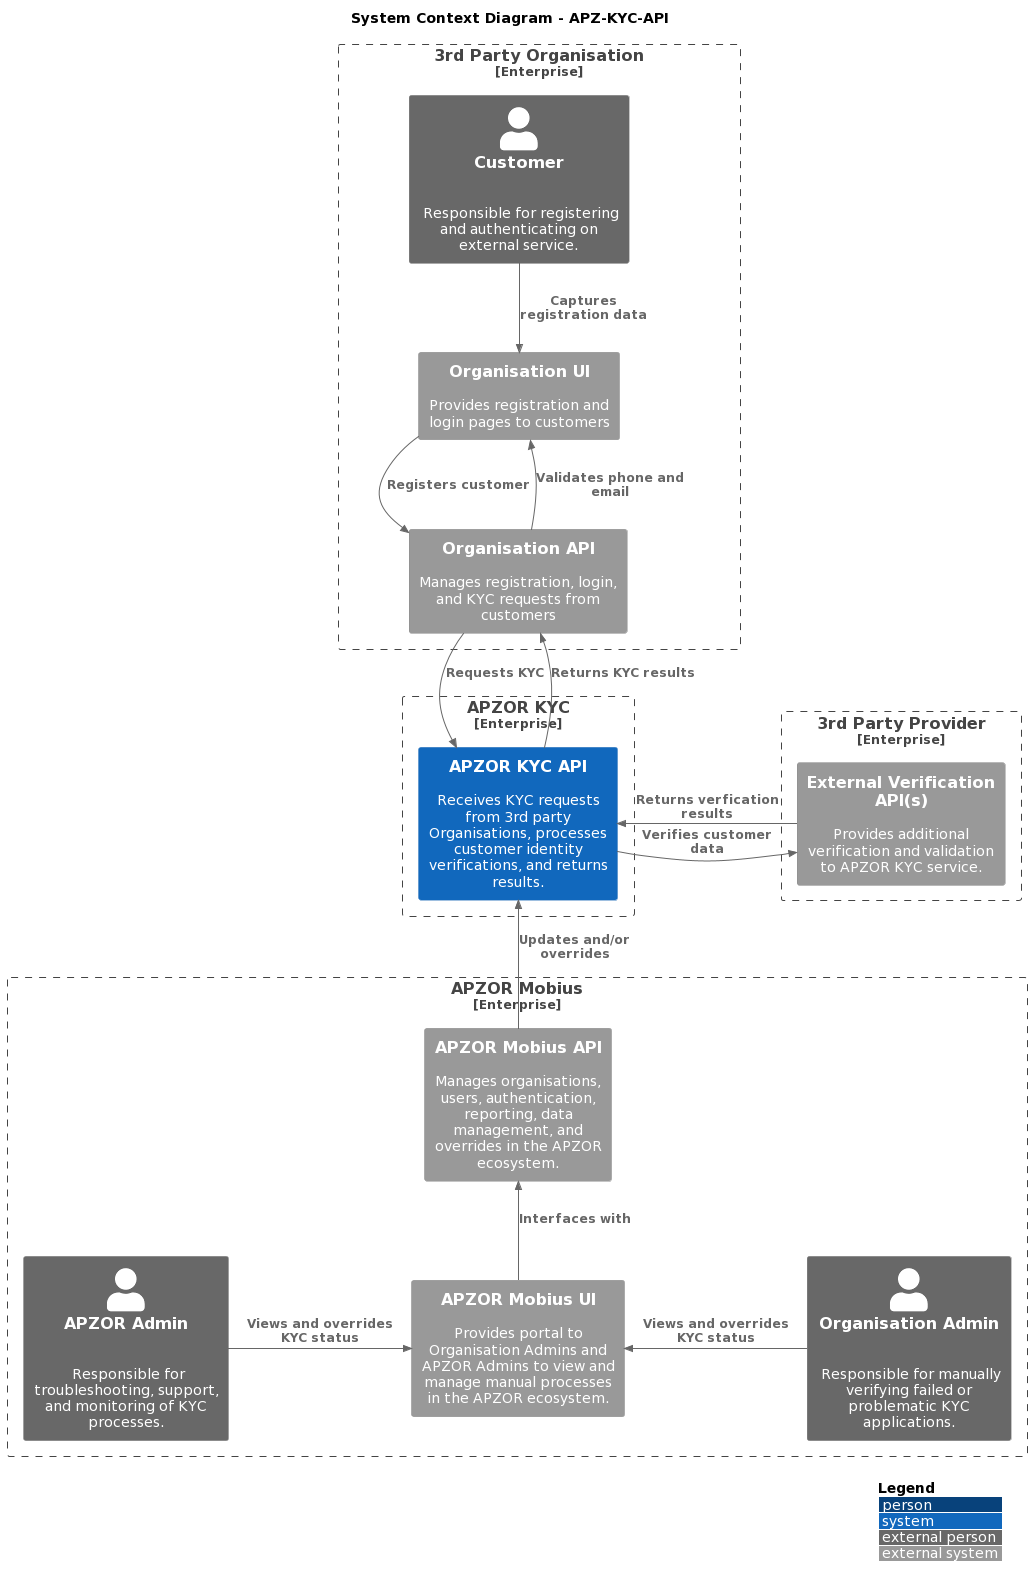

The diagram above was rendered by PlantUML. Its source (embedded in the PNG):
@startuml
!include <c4/C4_Context.puml>  
!include <office/Users/user.puml>

LAYOUT_WITH_LEGEND()

title System Context Diagram - APZ-KYC-API


Enterprise_Boundary(c0, "3rd Party Organisation") {
  System_Ext(organisationUi, "Organisation UI", "Provides registration and login pages to customers")
  System_Ext(organisationApi, "Organisation API", "Manages registration, login, and KYC requests from customers")
  Person_Ext(customer, Customer ,"\n Responsible for registering and authenticating on external service." )
}

Enterprise_Boundary(c1, "APZOR KYC") {
  System(apzKycApi, "APZOR KYC API", "Receives KYC requests from 3rd party Organisations, processes customer identity verifications, and returns results.")
}

Enterprise_Boundary(c2, "APZOR Mobius") {
  System_Ext(apzMobiusUi, "APZOR Mobius UI", "Provides portal to Organisation Admins and APZOR Admins to view and manage manual processes in the APZOR ecosystem.")
  System_Ext(apzMobiusApi, "APZOR Mobius API", "Manages organisations, users, authentication, reporting, data management, and overrides in the APZOR ecosystem.")
  Person_Ext(orgAdmin, Organisation Admin ,"\n Responsible for manually verifying failed or problematic KYC applications." )
  Person_Ext(apzorAdmin, APZOR Admin ,"\n Responsible for troubleshooting, support, and monitoring of KYC processes." )
}

Enterprise_Boundary(c3, "3rd Party Provider") {
  System_Ext(externalVerificationApi, "External Verification API(s)", "Provides additional verification and validation to APZOR KYC service.")
}

Rel_D(customer, organisationUi, "Captures registration data")
Rel_D(organisationUi, organisationApi, "Registers customer")
Rel_U(organisationApi, organisationUi, "Validates phone and email")
Rel_D(organisationApi, apzKycApi, "Requests KYC")

Rel_U(apzKycApi, organisationApi, "Returns KYC results")

Rel_U(apzMobiusApi, apzKycApi, "Updates and/or overrides")
Rel_U(apzMobiusUi, apzMobiusApi, "Interfaces with")
Rel_R(apzorAdmin, apzMobiusUi, "Views and overrides KYC status")
Rel_L(orgAdmin, apzMobiusUi, "Views and overrides KYC status")

Rel_R(apzKycApi, externalVerificationApi, "Verifies customer data")
Rel_L(externalVerificationApi, apzKycApi, "Returns verfication results")
@enduml